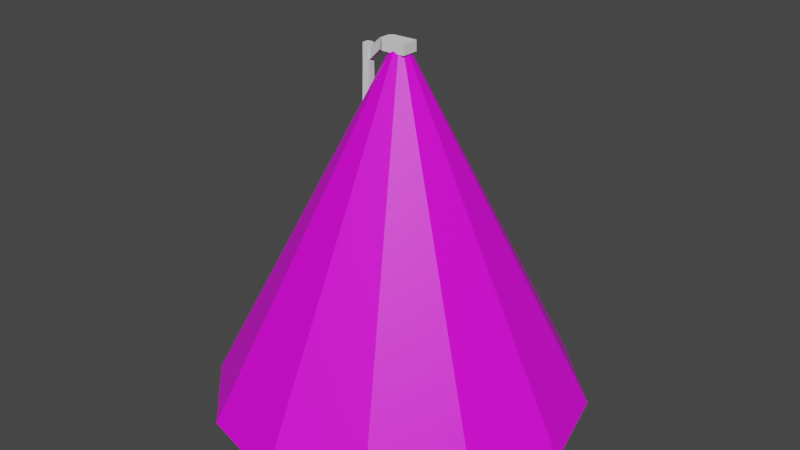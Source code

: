 # Source: StreetLight.blend  (saved by Blender 2.91.10; exported with 4.5.12 LTS)
import bpy
from mathutils import Matrix  # noqa: F401  (used for matrix-valued properties, if any)

bpy.ops.wm.read_factory_settings(use_empty=True)
scene = bpy.context.scene
scene.name = 'Scene'

# ---- collections
col_collection = bpy.data.collections.new('Collection'); scene.collection.children.link(col_collection)

# ---- images (referenced by path relative to the original .blend; pixels are not part of the script)
import os
ASSET_DIR = os.environ.get("B2B_ASSET_DIR", "")  # directory of the original .blend (textures are referenced by path, not embedded)
HERE = os.path.dirname(os.path.abspath(__file__))  # packed textures are extracted next to this script under _unpacked/

def load_image(name, relpath, width, height, colorspace="sRGB"):
    """Load a texture the original file referenced (path relative to the .blend, or extracted next to this script)."""
    p = next((c for c in (os.path.join(HERE, relpath), os.path.join(ASSET_DIR, relpath)) if relpath and os.path.exists(c)), "")
    if p:
        img = bpy.data.images.load(p, check_existing=True)
        img.name = name
    else:  # same state as the original file: an image datablock whose file is absent (Cycles renders it pink)
        img = bpy.data.images.new(name, width, height)
        img.source = "FILE"
        img.filepath = "//" + (relpath or name)
    img.colorspace_settings.name = colorspace
    return img
img_lightcone = load_image('LightCone', 'LightCone.png', 1024, 1024, 'sRGB')

# ---- materials (node trees are filled in below, after node groups)
mat_streetlightcone = bpy.data.materials.new('StreetLightCone')
mat_streetlightcone.use_transparent_shadow = False

# ---- material node trees
mat_streetlightcone.use_nodes = True; mat_streetlightcone.node_tree.nodes.clear()
_N = mat_streetlightcone.node_tree.nodes; _L = mat_streetlightcone.node_tree.links
n0 = _N.new('ShaderNodeBsdfPrincipled'); n0.name = 'Principled BSDF'; n0.location = (10, 300)
n0.distribution = 'GGX'
n0.subsurface_method = 'BURLEY'
n0.inputs[3].default_value = 1.45
n0.inputs[27].default_value = (0.0, 0.0, 0.0, 1.0)
n0.inputs[28].default_value = 1.0
n1 = _N.new('ShaderNodeOutputMaterial'); n1.name = 'Material Output'; n1.location = (300, 300)
n2 = _N.new('ShaderNodeTexImage'); n2.name = 'Image Texture'; n2.location = (-376, 143)
n2.image = img_lightcone
_L.new(n0.outputs[0], n1.inputs[0])
_L.new(n2.outputs[0], n0.inputs[0])
n1.is_active_output = True

# ---- world
world_world = bpy.data.worlds.new('World'); scene.world = world_world
world_world.use_nodes = True; world_world.node_tree.nodes.clear()
_N = world_world.node_tree.nodes; _L = world_world.node_tree.links
n0 = _N.new('ShaderNodeOutputWorld'); n0.name = 'World Output'; n0.location = (300, 300)
n1 = _N.new('ShaderNodeBackground'); n1.name = 'Background'; n1.location = (10, 300)
n1.inputs[0].default_value = (0.05088, 0.05088, 0.05088, 1.0)
_L.new(n1.outputs[0], n0.inputs[0])
n0.is_active_output = True
world_world.color = (0.05088, 0.05088, 0.05088)
world_world.use_sun_shadow = False
world_world.sun_shadow_jitter_overblur = 0.0

# ---- meshes
me_cube_002 = bpy.data.meshes.new('Cube.002')
me_cube_002.from_pydata([(0.1188, -0.1671, -0.4241), (0.2456, -0.05496, 4.908), (0.1188, 0.1671, -0.4241), (0.2456, 0.05496, 4.908), (0.4371, -0.1671, -0.4241), (0.3504, -0.04095, 4.847), (0.4371, 0.1671, -0.4241), (0.3504, 0.04095, 4.847), (0.1676, -0.1159, 1.182), (0.1676, 0.1159, 1.182), (0.3884, 0.1159, 1.182), (0.3884, -0.1159, 1.182), (0.1867, -0.09581, 1.461), (0.1867, 0.09581, 1.461), (0.3692, 0.09581, 1.461), (0.3692, -0.09581, 1.461), (0.2447, -0.05587, 4.654), (0.2447, 0.05587, 4.654), (0.351, 0.04153, 4.675), (0.351, -0.04153, 4.675), (0.3503, 0.05496, 4.908), (0.3503, -0.05496, 4.908), (0.3511, 0.05587, 4.654), (0.3511, -0.05587, 4.654), (0.5822, 0.08734, 5.047), (0.5822, -0.08734, 5.047), (0.5834, 0.08859, 4.886), (0.5834, -0.08859, 4.886), (0.6566, 0.1297, 5.051), (0.6566, -0.1297, 5.051), (0.6577, 0.1315, 4.89), (0.6577, -0.1315, 4.89), (1.036, 0.1297, 5.057), (1.036, -0.1297, 5.057), (1.037, 0.1315, 4.897), (1.037, -0.1315, 4.897)], [], [(16, 1, 3, 17), (17, 3, 20, 22), (5, 19, 27, 25), (23, 21, 1, 16), (20, 3, 1, 21), (4, 11, 8, 0), (6, 10, 11, 4), (2, 9, 10, 6), (0, 8, 9, 2), (11, 15, 12, 8), (10, 14, 15, 11), (9, 13, 14, 10), (8, 12, 13, 9), (15, 23, 16, 12), (14, 22, 23, 15), (13, 17, 22, 14), (12, 16, 17, 13), (5, 7, 20, 21), (7, 18, 22, 20), (19, 5, 21, 23), (18, 19, 23, 22), (27, 26, 30, 31), (7, 5, 25, 24), (19, 18, 26, 27), (18, 7, 24, 26), (29, 31, 35, 33), (26, 24, 28, 30), (25, 27, 31, 29), (24, 25, 29, 28), (34, 32, 33, 35), (28, 29, 33, 32), (31, 30, 34, 35), (30, 28, 32, 34)])
_uv = me_cube_002.uv_layers.new(name='UVMap')
_uv.uv.foreach_set('vector', [0.1716, 0.9507, 0.1756, 0.998, 0.1552, 0.9999, 0.1506, 0.9528, 0.2322, 0.9467, 0.2349, 0.9938, 0.2154, 0.995, 0.2123, 0.9478, 0.2503, 0.1963, 0.2793, 0.1831, 0.2621, 0.2393, 0.235, 0.2515, 0.1915, 0.9492, 0.195, 0.9964, 0.1756, 0.998, 0.1716, 0.9507, 0.235, 0.271, 0.235, 0.2516, 0.2553, 0.2516, 0.2553, 0.271, 0.1171, 0.003316, 0.1414, 0.29, 0.1026, 0.2949, 0.05973, 0.01014, 0.1777, 7.685e-05, 0.1827, 0.288, 0.1414, 0.29, 0.1171, 0.003316, 0.2349, 0.0007289, 0.2228, 0.2892, 0.1827, 0.288, 0.1777, 7.685e-05, 0.05973, 0.01014, 0.1026, 0.2949, 0.06203, 0.3031, 7.685e-05, 0.0212, 0.1414, 0.29, 0.1459, 0.3422, 0.1111, 0.3458, 0.1026, 0.2949, 0.1827, 0.288, 0.1827, 0.3406, 0.1459, 0.3422, 0.1414, 0.29, 0.2228, 0.2892, 0.2173, 0.3412, 0.1827, 0.3406, 0.1827, 0.288, 0.1026, 0.2949, 0.1111, 0.3458, 0.07564, 0.3519, 0.06203, 0.3031, 0.1459, 0.3422, 0.1915, 0.9492, 0.1716, 0.9507, 0.1111, 0.3458, 0.1827, 0.3406, 0.2123, 0.9478, 0.1915, 0.9492, 0.1459, 0.3422, 0.2173, 0.3412, 0.2322, 0.9467, 0.2123, 0.9478, 0.1827, 0.3406, 0.1111, 0.3458, 0.1716, 0.9507, 0.1506, 0.9528, 0.07564, 0.3519, 0.1968, 0.985, 0.212, 0.9839, 0.2154, 0.995, 0.195, 0.9964, 0.212, 0.9839, 0.2099, 0.9518, 0.2123, 0.9478, 0.2154, 0.995, 0.1944, 0.9528, 0.1968, 0.985, 0.195, 0.9964, 0.1915, 0.9492, 0.2099, 0.9518, 0.1944, 0.9528, 0.1915, 0.9492, 0.2123, 0.9478, 0.4221, 0.04175, 0.4265, 0.08427, 0.4082, 0.09647, 0.4044, 0.03624, 0.2682, 0.1234, 0.2832, 0.1257, 0.2832, 0.1829, 0.2512, 0.1781, 0.2793, 0.1831, 0.2945, 0.1854, 0.2945, 0.2441, 0.2621, 0.2393, 0.2509, 0.09663, 0.2682, 0.1234, 0.2512, 0.1781, 0.235, 0.1532, 0.4046, 7.685e-05, 0.4044, 0.03624, 0.346, 0.04048, 0.3289, 0.01678, 0.2382, 0.08808, 0.2413, 0.05755, 0.2569, 0.06121, 0.2546, 0.08915, 0.4265, 0.002321, 0.4221, 0.04175, 0.4044, 0.03624, 0.4046, 7.685e-05, 0.2413, 0.05755, 0.235, 0.0199, 0.2509, 0.007837, 0.2569, 0.06121, 0.3248, 0.08062, 0.3096, 0.05406, 0.3289, 0.01678, 0.346, 0.04048, 0.2569, 0.06121, 0.2509, 0.007837, 0.3289, 0.01678, 0.3096, 0.05406, 0.4044, 0.03624, 0.4082, 0.09647, 0.3248, 0.08062, 0.346, 0.04048, 0.2546, 0.08915, 0.2569, 0.06121, 0.3096, 0.05406, 0.3248, 0.08062])
me_cube_002.use_remesh_fix_poles = True
me_cube_002.use_remesh_preserve_attributes = False
me_cube_002.use_mirror_vertex_groups = False
me_cube_002.update()
me_cone = bpy.data.meshes.new('Cone')
me_cone.from_pydata([(-1.049e-05, 2.871, -2.708), (1.436, 2.486, -2.708), (2.486, 1.435, -2.708), (2.871, -0.0003277, -2.708), (2.486, -1.436, -2.708), (1.436, -2.487, -2.708), (-1.001e-05, -2.871, -2.708), (-1.436, -2.487, -2.708), (-2.486, -1.436, -2.708), (-2.871, -0.0003289, -2.708), (-2.486, 1.435, -2.708), (-1.436, 2.486, -2.708), (0.05856, -0.1013, 2.708), (0.1177, 0.00013, 2.707), (-0.1014, -0.05843, 2.708), (4.316e-06, -0.117, 2.708), (0.1009, -0.05815, 2.71), (-0.1171, 0.00013, 2.708), (-0.05855, -0.1013, 2.708), (-0.1019, 0.05897, 2.707), (0.05884, 0.102, 2.707), (-0.05883, 0.102, 2.707), (4.316e-06, 0.1178, 2.707), (0.1019, 0.05897, 2.707)], [], [(0, 22, 20, 1), (1, 20, 23, 2), (2, 23, 13, 3), (3, 13, 16, 4), (4, 16, 12, 5), (5, 12, 15, 6), (6, 15, 18, 7), (7, 18, 14, 8), (8, 14, 17, 9), (9, 17, 19, 10), (10, 19, 21, 11), (11, 21, 22, 0)])
_uv = me_cone.uv_layers.new(name='UVMap')
_uv.uv.foreach_set('vector', [0.5602, 0.01932, 0.5119, 0.7439, 0.4943, 0.7441, 0.4311, 0.02065, 0.2727, 0.02006, 0.2169, 0.7441, 0.1993, 0.7441, 0.1435, 0.02006, 0.3304, 0.02006, 0.2746, 0.7441, 0.257, 0.7441, 0.2012, 0.02006, 0.4604, 0.02006, 0.4045, 0.7452, 0.3871, 0.7452, 0.3312, 0.02006, 0.2004, 0.02021, 0.137, 0.7447, 0.1196, 0.744, 0.07118, 0.01887, 0.8749, 0.02006, 0.819, 0.7446, 0.8016, 0.7446, 0.7457, 0.02006, 0.7203, 0.02006, 0.6644, 0.7446, 0.647, 0.7446, 0.5911, 0.02006, 0.4295, 0.02008, 0.3661, 0.744, 0.3487, 0.7439, 0.3003, 0.01875, 0.6585, 0.02006, 0.6027, 0.7446, 0.5852, 0.7446, 0.5294, 0.02006, 0.9803, 0.02006, 0.9244, 0.7446, 0.9069, 0.7441, 0.8511, 0.02006, 0.4021, 0.0212, 0.3388, 0.7446, 0.3213, 0.7444, 0.2729, 0.01987, 0.6406, 0.02005, 0.5843, 0.744, 0.5668, 0.744, 0.5114, 0.01997])
me_cone.materials.append(mat_streetlightcone)
me_cone.use_remesh_fix_poles = True
me_cone.use_remesh_preserve_attributes = False
me_cone.use_mirror_vertex_groups = False
me_cone.update()

# ---- objects
ob_cube = bpy.data.objects.new('Cube', me_cube_002)
ob_cone = bpy.data.objects.new('Cone', me_cone)

# ---- transforms, parenting, visibility, modifiers, constraints
ob_cube.location = (0.0, 0.0, 0.4215)
ob_cube.lineart.crease_threshold = 0.0
ob_cone.location = (0.8603, 0.0003279, 2.67)
ob_cone.lineart.crease_threshold = 0.0

# ---- collection membership
col_collection.objects.link(ob_cube)
col_collection.objects.link(ob_cone)

# ---- scene / render settings (as saved in the file)
scene.frame_start = 1; scene.frame_end = 250; scene.frame_set(1)
scene.render.engine = 'BLENDER_EEVEE_NEXT'
scene.cycles.use_denoising = False
scene.cycles.samples = 128
scene.cycles.sampling_pattern = 'TABULATED_SOBOL'
scene.cycles.use_adaptive_sampling = False
scene.cycles.use_light_tree = False
scene.view_settings.view_transform = 'Filmic'
bpy.context.view_layer.update()

# ---- added for rendering (the .blend has no active camera and no usable light): camera, sun
cam_auto = bpy.data.cameras.new('AutoCamera')
cam_auto.lens = 50.0
cam_auto.sensor_width = 36.0
cam_auto.clip_end = 1000.0
ob_auto_camera = bpy.data.objects.new('AutoCamera', cam_auto)
scene.collection.objects.link(ob_auto_camera)
ob_auto_camera.location = (9.94342, -10.8998, 9.9872)
ob_auto_camera.rotation_euler = (1.09748, -7.21219e-08, 0.694738)
scene.camera = ob_auto_camera
light_auto_sun = bpy.data.lights.new('AutoSun', 'SUN')
light_auto_sun.energy = 3.0
light_auto_sun.angle = 0.0523599
ob_auto_sun = bpy.data.objects.new('AutoSun', light_auto_sun)
scene.collection.objects.link(ob_auto_sun)
ob_auto_sun.rotation_euler = (0.872665, 0.174533, 0.523599)
bpy.context.view_layer.update()
